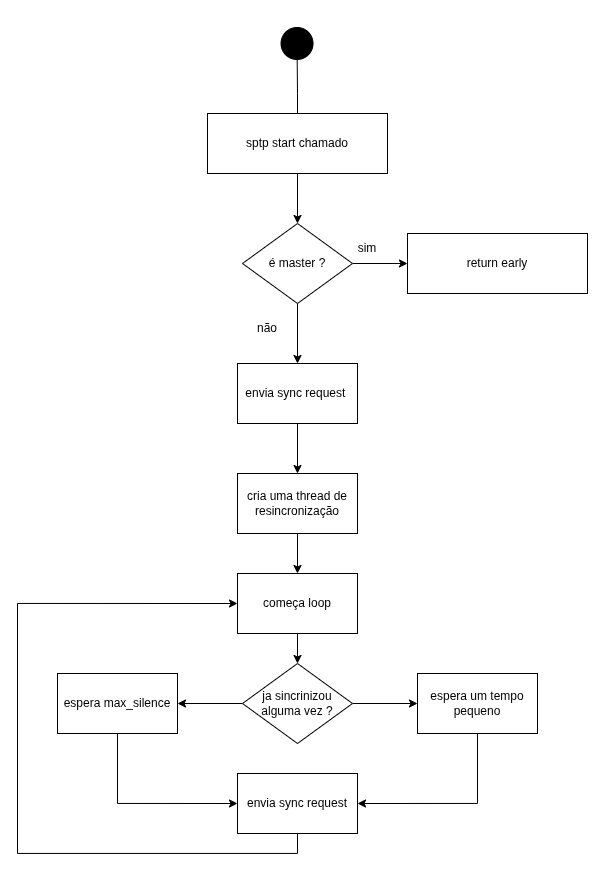

The diagram above was exported from draw.io. Its source (the exported page's mxGraphModel, read from the mxfile embedded in the PNG):
<mxGraphModel dx="1664" dy="809" grid="1" gridSize="10" guides="1" tooltips="1" connect="1" arrows="1" fold="1" page="1" pageScale="1" pageWidth="827" pageHeight="1169" math="0" shadow="0">
  <root>
    <mxCell id="0" />
    <mxCell id="1" parent="0" />
    <mxCell id="YShtgg4ipLy9yhNibycf-3" edge="1" parent="1" source="YShtgg4ipLy9yhNibycf-4" style="edgeStyle=orthogonalEdgeStyle;rounded=0;orthogonalLoop=1;jettySize=auto;html=1;exitX=0.5;exitY=0;exitDx=0;exitDy=0;endArrow=oval;endFill=1;endSize=32;">
      <mxGeometry relative="1" as="geometry">
        <mxPoint x="459.52941176470586" y="300" as="targetPoint" />
      </mxGeometry>
    </mxCell>
    <mxCell id="YShtgg4ipLy9yhNibycf-25" edge="1" parent="1" source="YShtgg4ipLy9yhNibycf-4" style="edgeStyle=orthogonalEdgeStyle;rounded=0;orthogonalLoop=1;jettySize=auto;html=1;exitX=0.5;exitY=1;exitDx=0;exitDy=0;entryX=0.5;entryY=0;entryDx=0;entryDy=0;" target="YShtgg4ipLy9yhNibycf-24">
      <mxGeometry relative="1" as="geometry" />
    </mxCell>
    <mxCell id="YShtgg4ipLy9yhNibycf-4" parent="1" style="rounded=0;whiteSpace=wrap;html=1;" value="sptp start chamado" vertex="1">
      <mxGeometry height="60" width="180" x="370" y="370" as="geometry" />
    </mxCell>
    <mxCell id="YShtgg4ipLy9yhNibycf-28" edge="1" parent="1" source="YShtgg4ipLy9yhNibycf-24" style="edgeStyle=orthogonalEdgeStyle;rounded=0;orthogonalLoop=1;jettySize=auto;html=1;exitX=1;exitY=0.5;exitDx=0;exitDy=0;entryX=0;entryY=0.5;entryDx=0;entryDy=0;" target="YShtgg4ipLy9yhNibycf-27">
      <mxGeometry relative="1" as="geometry" />
    </mxCell>
    <mxCell id="YShtgg4ipLy9yhNibycf-30" edge="1" parent="1" source="YShtgg4ipLy9yhNibycf-24" style="edgeStyle=orthogonalEdgeStyle;rounded=0;orthogonalLoop=1;jettySize=auto;html=1;exitX=0.5;exitY=1;exitDx=0;exitDy=0;">
      <mxGeometry relative="1" as="geometry">
        <mxPoint x="460" y="620" as="targetPoint" />
      </mxGeometry>
    </mxCell>
    <mxCell id="YShtgg4ipLy9yhNibycf-24" parent="1" style="rhombus;whiteSpace=wrap;html=1;" value="é master ?" vertex="1">
      <mxGeometry height="80" width="110" x="405" y="480" as="geometry" />
    </mxCell>
    <mxCell id="YShtgg4ipLy9yhNibycf-27" parent="1" style="rounded=0;whiteSpace=wrap;html=1;" value="return early" vertex="1">
      <mxGeometry height="60" width="180" x="570" y="490" as="geometry" />
    </mxCell>
    <mxCell id="YShtgg4ipLy9yhNibycf-29" parent="1" style="text;html=1;whiteSpace=wrap;strokeColor=none;fillColor=none;align=center;verticalAlign=middle;rounded=0;" value="sim" vertex="1">
      <mxGeometry height="30" width="60" x="500" y="490" as="geometry" />
    </mxCell>
    <mxCell id="YShtgg4ipLy9yhNibycf-31" parent="1" style="text;html=1;whiteSpace=wrap;strokeColor=none;fillColor=none;align=center;verticalAlign=middle;rounded=0;" value="não" vertex="1">
      <mxGeometry height="30" width="60" x="400" y="570" as="geometry" />
    </mxCell>
    <mxCell id="YShtgg4ipLy9yhNibycf-34" edge="1" parent="1" source="YShtgg4ipLy9yhNibycf-32" style="edgeStyle=orthogonalEdgeStyle;rounded=0;orthogonalLoop=1;jettySize=auto;html=1;exitX=0.5;exitY=1;exitDx=0;exitDy=0;entryX=0.5;entryY=0;entryDx=0;entryDy=0;" target="YShtgg4ipLy9yhNibycf-33">
      <mxGeometry relative="1" as="geometry" />
    </mxCell>
    <mxCell id="YShtgg4ipLy9yhNibycf-32" parent="1" style="rounded=0;whiteSpace=wrap;html=1;" value="envia sync request&amp;nbsp;" vertex="1">
      <mxGeometry height="60" width="120" x="400" y="620" as="geometry" />
    </mxCell>
    <mxCell id="YShtgg4ipLy9yhNibycf-36" edge="1" parent="1" source="YShtgg4ipLy9yhNibycf-33" style="edgeStyle=orthogonalEdgeStyle;rounded=0;orthogonalLoop=1;jettySize=auto;html=1;exitX=0.5;exitY=1;exitDx=0;exitDy=0;entryX=0.5;entryY=0;entryDx=0;entryDy=0;" target="YShtgg4ipLy9yhNibycf-35">
      <mxGeometry relative="1" as="geometry" />
    </mxCell>
    <mxCell id="YShtgg4ipLy9yhNibycf-33" parent="1" style="rounded=0;whiteSpace=wrap;html=1;" value="cria uma thread de resincronização" vertex="1">
      <mxGeometry height="60" width="120" x="400" y="730" as="geometry" />
    </mxCell>
    <mxCell id="YShtgg4ipLy9yhNibycf-40" edge="1" parent="1" source="YShtgg4ipLy9yhNibycf-35" style="edgeStyle=orthogonalEdgeStyle;rounded=0;orthogonalLoop=1;jettySize=auto;html=1;exitX=0.5;exitY=1;exitDx=0;exitDy=0;entryX=0.5;entryY=0;entryDx=0;entryDy=0;" target="YShtgg4ipLy9yhNibycf-37">
      <mxGeometry relative="1" as="geometry" />
    </mxCell>
    <mxCell id="YShtgg4ipLy9yhNibycf-35" parent="1" style="rounded=0;whiteSpace=wrap;html=1;" value="começa loop" vertex="1">
      <mxGeometry height="60" width="120" x="400" y="830" as="geometry" />
    </mxCell>
    <mxCell id="YShtgg4ipLy9yhNibycf-39" edge="1" parent="1" source="YShtgg4ipLy9yhNibycf-37" style="edgeStyle=orthogonalEdgeStyle;rounded=0;orthogonalLoop=1;jettySize=auto;html=1;exitX=1;exitY=0.5;exitDx=0;exitDy=0;entryX=0;entryY=0.5;entryDx=0;entryDy=0;" target="YShtgg4ipLy9yhNibycf-38">
      <mxGeometry relative="1" as="geometry" />
    </mxCell>
    <mxCell id="YShtgg4ipLy9yhNibycf-42" edge="1" parent="1" source="YShtgg4ipLy9yhNibycf-37" style="edgeStyle=orthogonalEdgeStyle;rounded=0;orthogonalLoop=1;jettySize=auto;html=1;exitX=0;exitY=0.5;exitDx=0;exitDy=0;entryX=1;entryY=0.5;entryDx=0;entryDy=0;" target="YShtgg4ipLy9yhNibycf-41">
      <mxGeometry relative="1" as="geometry" />
    </mxCell>
    <mxCell id="YShtgg4ipLy9yhNibycf-37" parent="1" style="rhombus;whiteSpace=wrap;html=1;" value="ja sincrinizou&lt;br&gt;alguma vez ?" vertex="1">
      <mxGeometry height="80" width="110" x="405" y="920" as="geometry" />
    </mxCell>
    <mxCell id="YShtgg4ipLy9yhNibycf-45" edge="1" parent="1" source="YShtgg4ipLy9yhNibycf-38" style="edgeStyle=orthogonalEdgeStyle;rounded=0;orthogonalLoop=1;jettySize=auto;html=1;exitX=0.5;exitY=1;exitDx=0;exitDy=0;entryX=1;entryY=0.5;entryDx=0;entryDy=0;" target="YShtgg4ipLy9yhNibycf-43">
      <mxGeometry relative="1" as="geometry" />
    </mxCell>
    <mxCell id="YShtgg4ipLy9yhNibycf-38" parent="1" style="rounded=0;whiteSpace=wrap;html=1;" value="espera um tempo pequeno" vertex="1">
      <mxGeometry height="60" width="120" x="580" y="930" as="geometry" />
    </mxCell>
    <mxCell id="YShtgg4ipLy9yhNibycf-44" edge="1" parent="1" source="YShtgg4ipLy9yhNibycf-41" style="edgeStyle=orthogonalEdgeStyle;rounded=0;orthogonalLoop=1;jettySize=auto;html=1;exitX=0.5;exitY=1;exitDx=0;exitDy=0;entryX=0;entryY=0.5;entryDx=0;entryDy=0;" target="YShtgg4ipLy9yhNibycf-43">
      <mxGeometry relative="1" as="geometry" />
    </mxCell>
    <mxCell id="YShtgg4ipLy9yhNibycf-41" parent="1" style="rounded=0;whiteSpace=wrap;html=1;" value="espera max_silence" vertex="1">
      <mxGeometry height="60" width="120" x="220" y="930" as="geometry" />
    </mxCell>
    <mxCell id="YShtgg4ipLy9yhNibycf-46" edge="1" parent="1" source="YShtgg4ipLy9yhNibycf-43" style="edgeStyle=orthogonalEdgeStyle;rounded=0;orthogonalLoop=1;jettySize=auto;html=1;exitX=0.5;exitY=1;exitDx=0;exitDy=0;entryX=0;entryY=0.5;entryDx=0;entryDy=0;" target="YShtgg4ipLy9yhNibycf-35">
      <mxGeometry relative="1" as="geometry">
        <Array as="points">
          <mxPoint x="460" y="1110" />
          <mxPoint x="180" y="1110" />
          <mxPoint x="180" y="860" />
        </Array>
      </mxGeometry>
    </mxCell>
    <mxCell id="YShtgg4ipLy9yhNibycf-43" parent="1" style="rounded=0;whiteSpace=wrap;html=1;" value="envia sync request" vertex="1">
      <mxGeometry height="60" width="120" x="400" y="1030" as="geometry" />
    </mxCell>
  </root>
</mxGraphModel>